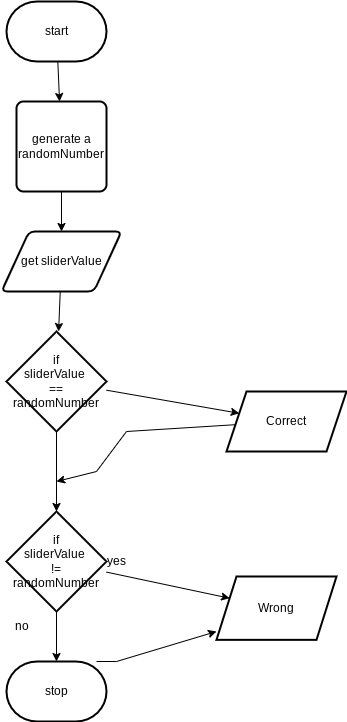

The diagram above was exported from draw.io. Its source (the exported page's mxGraphModel, read from the mxfile embedded in the PNG):
<mxGraphModel dx="1086" dy="743" grid="1" gridSize="10" guides="1" tooltips="1" connect="1" arrows="1" fold="1" page="1" pageScale="1" pageWidth="850" pageHeight="1100" math="0" shadow="0">
  <root>
    <mxCell id="0" />
    <mxCell id="1" parent="0" />
    <mxCell id="17" value="" style="edgeStyle=none;html=1;" edge="1" parent="1" source="15" target="16">
      <mxGeometry relative="1" as="geometry" />
    </mxCell>
    <mxCell id="15" value="start" style="strokeWidth=2;html=1;shape=mxgraph.flowchart.terminator;whiteSpace=wrap;" vertex="1" parent="1">
      <mxGeometry x="250" y="150" width="100" height="60" as="geometry" />
    </mxCell>
    <mxCell id="19" value="" style="edgeStyle=none;html=1;" edge="1" parent="1" source="16" target="18">
      <mxGeometry relative="1" as="geometry" />
    </mxCell>
    <mxCell id="16" value="generate a randomNumber" style="rounded=1;whiteSpace=wrap;html=1;absoluteArcSize=1;arcSize=14;strokeWidth=2;" vertex="1" parent="1">
      <mxGeometry x="260" y="250" width="90" height="90" as="geometry" />
    </mxCell>
    <mxCell id="21" value="" style="edgeStyle=none;html=1;" edge="1" parent="1" source="18" target="20">
      <mxGeometry relative="1" as="geometry" />
    </mxCell>
    <mxCell id="18" value="get sliderValue" style="shape=parallelogram;html=1;strokeWidth=2;perimeter=parallelogramPerimeter;whiteSpace=wrap;rounded=1;arcSize=12;size=0.23;" vertex="1" parent="1">
      <mxGeometry x="245" y="380" width="120" height="60" as="geometry" />
    </mxCell>
    <mxCell id="23" value="" style="html=1;rounded=0;jumpStyle=gap;" edge="1" parent="1" source="20" target="22">
      <mxGeometry relative="1" as="geometry" />
    </mxCell>
    <mxCell id="25" value="" style="edgeStyle=orthogonalEdgeStyle;rounded=0;jumpStyle=gap;html=1;" edge="1" parent="1" source="20" target="24">
      <mxGeometry relative="1" as="geometry" />
    </mxCell>
    <mxCell id="20" value="if&lt;br&gt;sliderValue&amp;nbsp;&lt;br&gt;==&lt;br&gt;randomNumber" style="strokeWidth=2;html=1;shape=mxgraph.flowchart.decision;whiteSpace=wrap;" vertex="1" parent="1">
      <mxGeometry x="250" y="480" width="100" height="100" as="geometry" />
    </mxCell>
    <mxCell id="27" style="edgeStyle=none;rounded=0;jumpStyle=gap;html=1;" edge="1" parent="1" source="22">
      <mxGeometry relative="1" as="geometry">
        <mxPoint x="300" y="630" as="targetPoint" />
        <Array as="points">
          <mxPoint x="370" y="580" />
          <mxPoint x="340" y="620" />
        </Array>
      </mxGeometry>
    </mxCell>
    <mxCell id="22" value="Correct" style="shape=parallelogram;perimeter=parallelogramPerimeter;whiteSpace=wrap;html=1;fixedSize=1;strokeWidth=2;strokeColor=default;shadow=0;rounded=0;gradientColor=default;fillColor=none;" vertex="1" parent="1">
      <mxGeometry x="470" y="540" width="120" height="60" as="geometry" />
    </mxCell>
    <mxCell id="29" value="" style="edgeStyle=none;rounded=0;jumpStyle=gap;html=1;" edge="1" parent="1" source="24" target="28">
      <mxGeometry relative="1" as="geometry" />
    </mxCell>
    <mxCell id="32" value="" style="edgeStyle=none;rounded=0;jumpStyle=gap;html=1;" edge="1" parent="1" source="24" target="31">
      <mxGeometry relative="1" as="geometry" />
    </mxCell>
    <mxCell id="24" value="if&lt;br&gt;sliderValue&amp;nbsp;&lt;br&gt;!=&lt;br&gt;randomNumber" style="strokeWidth=2;html=1;shape=mxgraph.flowchart.decision;whiteSpace=wrap;" vertex="1" parent="1">
      <mxGeometry x="250" y="660" width="100" height="100" as="geometry" />
    </mxCell>
    <mxCell id="28" value="Wrong" style="shape=parallelogram;perimeter=parallelogramPerimeter;whiteSpace=wrap;html=1;fixedSize=1;strokeWidth=2;" vertex="1" parent="1">
      <mxGeometry x="460" y="725" width="120" height="63.35" as="geometry" />
    </mxCell>
    <mxCell id="30" value="no" style="text;html=1;align=center;verticalAlign=middle;resizable=0;points=[];autosize=1;strokeColor=none;fillColor=none;" vertex="1" parent="1">
      <mxGeometry x="245" y="760" width="40" height="30" as="geometry" />
    </mxCell>
    <mxCell id="35" value="" style="edgeStyle=none;rounded=0;jumpStyle=gap;html=1;entryX=0;entryY=0.868;entryDx=0;entryDy=0;entryPerimeter=0;" edge="1" parent="1" target="28">
      <mxGeometry relative="1" as="geometry">
        <mxPoint x="340" y="810" as="sourcePoint" />
        <mxPoint x="480" y="750" as="targetPoint" />
        <Array as="points">
          <mxPoint x="360" y="810" />
        </Array>
      </mxGeometry>
    </mxCell>
    <mxCell id="31" value="stop" style="strokeWidth=2;html=1;shape=mxgraph.flowchart.terminator;whiteSpace=wrap;rounded=0;shadow=0;sketch=0;strokeColor=default;fillColor=none;gradientColor=default;" vertex="1" parent="1">
      <mxGeometry x="250" y="810" width="100" height="60" as="geometry" />
    </mxCell>
    <mxCell id="33" value="yes" style="text;html=1;align=center;verticalAlign=middle;resizable=0;points=[];autosize=1;strokeColor=none;fillColor=none;rounded=0;shadow=0;sketch=0;" vertex="1" parent="1">
      <mxGeometry x="340" y="695" width="40" height="30" as="geometry" />
    </mxCell>
  </root>
</mxGraphModel>